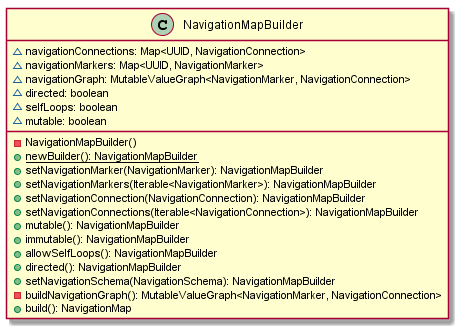

The diagram above was rendered by PlantUML. Its source (embedded in the PNG):
@startuml

    class NavigationMapBuilder {
        ~navigationConnections: Map<UUID, NavigationConnection>
        ~navigationMarkers: Map<UUID, NavigationMarker>
        ~navigationGraph: MutableValueGraph<NavigationMarker, NavigationConnection>
        ~directed: boolean
        ~selfLoops: boolean
        ~mutable: boolean
        -NavigationMapBuilder()
        {static} +newBuilder(): NavigationMapBuilder
        +setNavigationMarker(NavigationMarker): NavigationMapBuilder
        +setNavigationMarkers(Iterable<NavigationMarker>): NavigationMapBuilder
        +setNavigationConnection(NavigationConnection): NavigationMapBuilder
        +setNavigationConnections(Iterable<NavigationConnection>): NavigationMapBuilder
        +mutable(): NavigationMapBuilder
        +immutable(): NavigationMapBuilder
        +allowSelfLoops(): NavigationMapBuilder
        +directed(): NavigationMapBuilder
        +setNavigationSchema(NavigationSchema): NavigationMapBuilder
        -buildNavigationGraph(): MutableValueGraph<NavigationMarker, NavigationConnection>
        +build(): NavigationMap
    }

@enduml